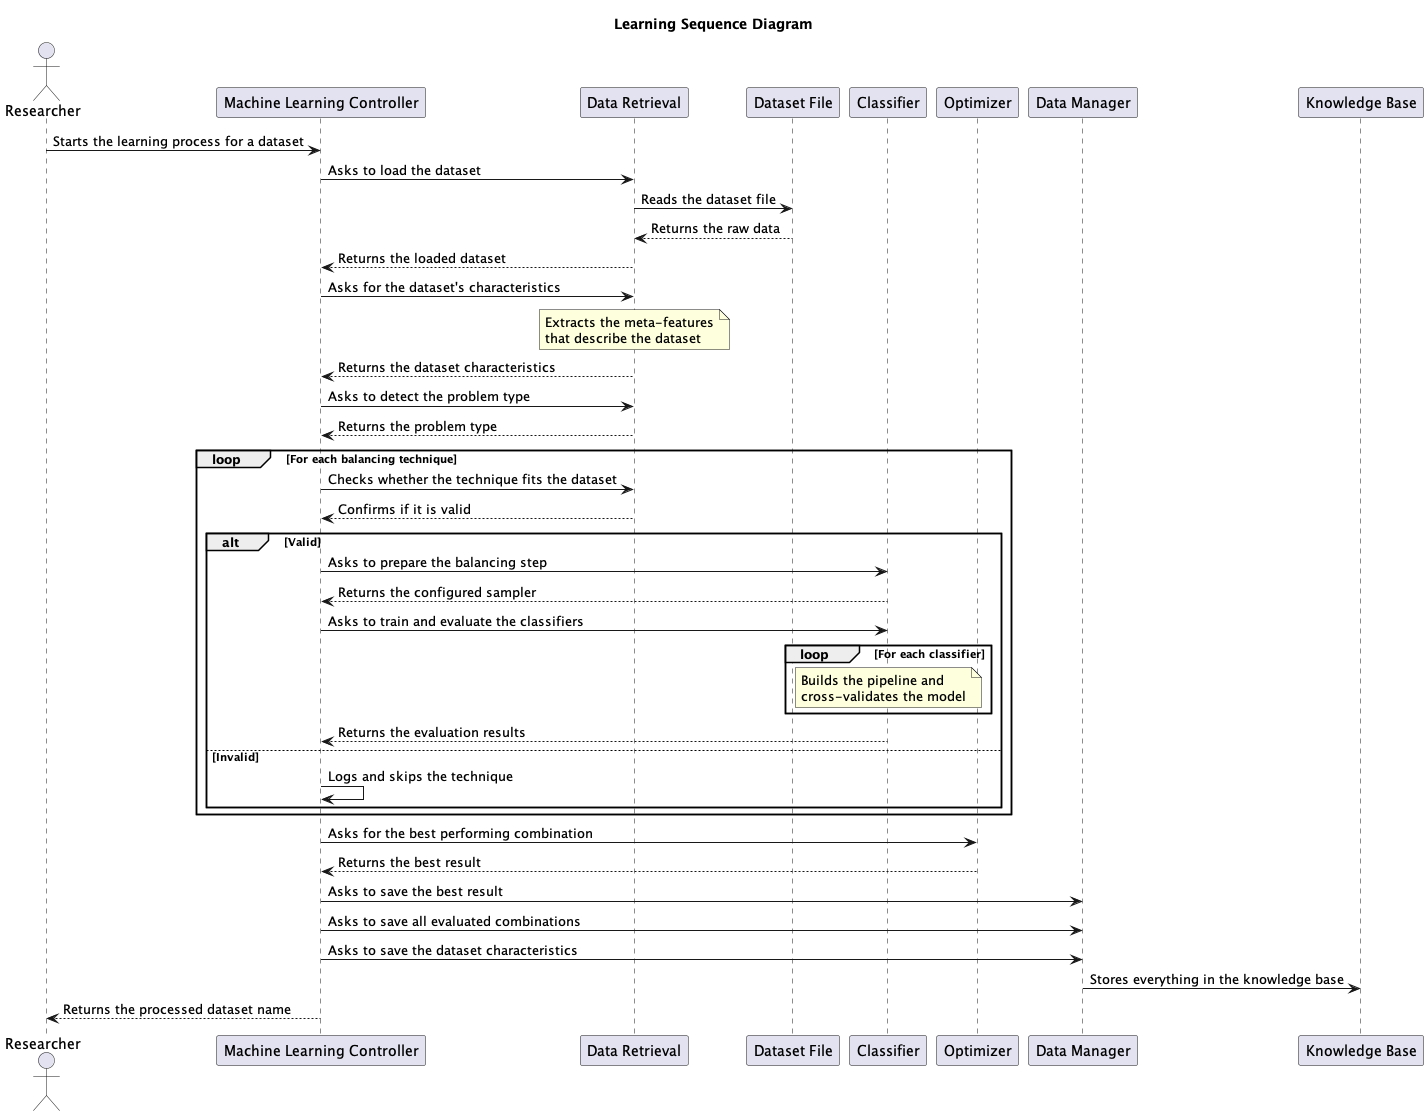

The diagram above was rendered by PlantUML. Its source (embedded in the PNG):
@startuml learning-sequence-diagram

title Learning Sequence Diagram

skinparam shadowing false

actor Researcher
participant "Machine Learning Controller" as MLC
participant "Data Retrieval" as DR
participant "Dataset File" as DS
participant "Classifier" as CLS
participant "Optimizer" as OPTI
participant "Data Manager" as DM
participant "Knowledge Base" as KB

Researcher -> MLC : Starts the learning process for a dataset
MLC -> DR : Asks to load the dataset
DR -> DS : Reads the dataset file
DS --> DR : Returns the raw data
DR --> MLC : Returns the loaded dataset
MLC -> DR : Asks for the dataset's characteristics
note over DR : Extracts the meta-features\nthat describe the dataset
DR --> MLC : Returns the dataset characteristics
MLC -> DR : Asks to detect the problem type
DR --> MLC : Returns the problem type

loop For each balancing technique
    MLC -> DR : Checks whether the technique fits the dataset
    DR --> MLC : Confirms if it is valid
    alt Valid
        MLC -> CLS : Asks to prepare the balancing step
        CLS --> MLC : Returns the configured sampler
        MLC -> CLS : Asks to train and evaluate the classifiers
        loop For each classifier
            note over CLS : Builds the pipeline and\ncross-validates the model
        end
        CLS --> MLC : Returns the evaluation results
    else Invalid
        MLC -> MLC : Logs and skips the technique
    end
end

MLC -> OPTI : Asks for the best performing combination
OPTI --> MLC : Returns the best result
MLC -> DM : Asks to save the best result
MLC -> DM : Asks to save all evaluated combinations
MLC -> DM : Asks to save the dataset characteristics
DM -> KB : Stores everything in the knowledge base
MLC --> Researcher : Returns the processed dataset name

@enduml